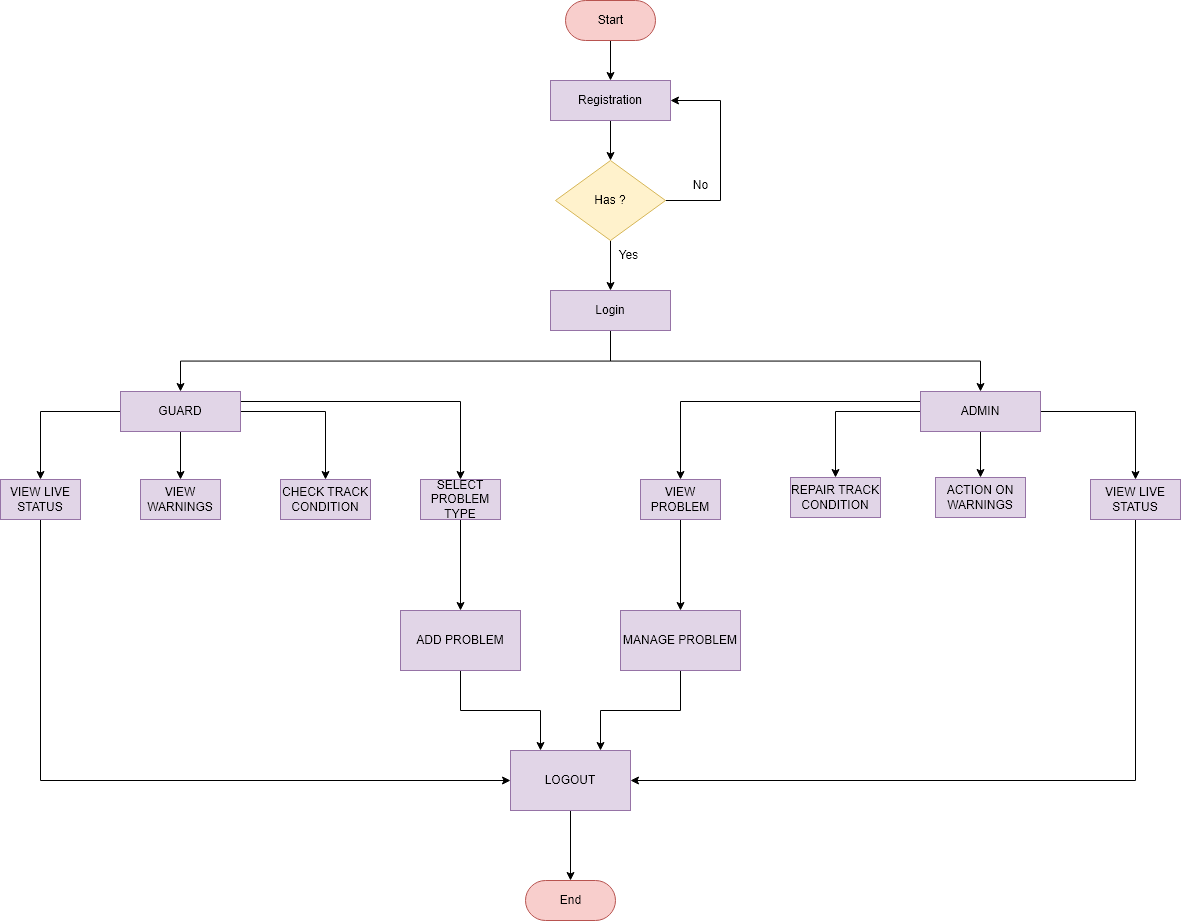

The diagram above was exported from draw.io. Its source (the exported page's mxGraphModel, read from the mxfile embedded in the PNG):
<mxGraphModel dx="2333" dy="827" grid="1" gridSize="10" guides="1" tooltips="1" connect="1" arrows="1" fold="1" page="1" pageScale="1" pageWidth="850" pageHeight="1100" math="0" shadow="0">
  <root>
    <mxCell id="WIyWlLk6GJQsqaUBKTNV-0" />
    <mxCell id="WIyWlLk6GJQsqaUBKTNV-1" parent="WIyWlLk6GJQsqaUBKTNV-0" />
    <mxCell id="62XNFfn-fv7GWhRlEDmE-4" value="" style="edgeStyle=orthogonalEdgeStyle;rounded=0;orthogonalLoop=1;jettySize=auto;html=1;" edge="1" parent="WIyWlLk6GJQsqaUBKTNV-1" source="62XNFfn-fv7GWhRlEDmE-0" target="62XNFfn-fv7GWhRlEDmE-2">
      <mxGeometry relative="1" as="geometry" />
    </mxCell>
    <mxCell id="62XNFfn-fv7GWhRlEDmE-0" value="Start" style="html=1;dashed=0;whitespace=wrap;shape=mxgraph.dfd.start;fillColor=#f8cecc;strokeColor=#b85450;" vertex="1" parent="WIyWlLk6GJQsqaUBKTNV-1">
      <mxGeometry x="365" width="90" height="40" as="geometry" />
    </mxCell>
    <mxCell id="62XNFfn-fv7GWhRlEDmE-7" value="" style="edgeStyle=orthogonalEdgeStyle;rounded=0;orthogonalLoop=1;jettySize=auto;html=1;" edge="1" parent="WIyWlLk6GJQsqaUBKTNV-1" source="62XNFfn-fv7GWhRlEDmE-2" target="62XNFfn-fv7GWhRlEDmE-5">
      <mxGeometry relative="1" as="geometry" />
    </mxCell>
    <mxCell id="62XNFfn-fv7GWhRlEDmE-2" value="Registration" style="rounded=0;whiteSpace=wrap;html=1;fillColor=#e1d5e7;strokeColor=#9673a6;" vertex="1" parent="WIyWlLk6GJQsqaUBKTNV-1">
      <mxGeometry x="350" y="80" width="120" height="40" as="geometry" />
    </mxCell>
    <mxCell id="62XNFfn-fv7GWhRlEDmE-6" style="edgeStyle=orthogonalEdgeStyle;rounded=0;orthogonalLoop=1;jettySize=auto;html=1;exitX=1;exitY=0.5;exitDx=0;exitDy=0;entryX=1;entryY=0.5;entryDx=0;entryDy=0;" edge="1" parent="WIyWlLk6GJQsqaUBKTNV-1" source="62XNFfn-fv7GWhRlEDmE-5" target="62XNFfn-fv7GWhRlEDmE-2">
      <mxGeometry relative="1" as="geometry">
        <Array as="points">
          <mxPoint x="520" y="200" />
          <mxPoint x="520" y="100" />
        </Array>
      </mxGeometry>
    </mxCell>
    <mxCell id="62XNFfn-fv7GWhRlEDmE-10" value="" style="edgeStyle=orthogonalEdgeStyle;rounded=0;orthogonalLoop=1;jettySize=auto;html=1;" edge="1" parent="WIyWlLk6GJQsqaUBKTNV-1" source="62XNFfn-fv7GWhRlEDmE-5" target="62XNFfn-fv7GWhRlEDmE-9">
      <mxGeometry relative="1" as="geometry" />
    </mxCell>
    <mxCell id="62XNFfn-fv7GWhRlEDmE-5" value="Has ?" style="rhombus;whiteSpace=wrap;html=1;fillColor=#fff2cc;strokeColor=#d6b656;" vertex="1" parent="WIyWlLk6GJQsqaUBKTNV-1">
      <mxGeometry x="355" y="160" width="110" height="80" as="geometry" />
    </mxCell>
    <mxCell id="62XNFfn-fv7GWhRlEDmE-8" value="No" style="text;html=1;align=center;verticalAlign=middle;resizable=0;points=[];autosize=1;strokeColor=none;fillColor=none;" vertex="1" parent="WIyWlLk6GJQsqaUBKTNV-1">
      <mxGeometry x="480" y="170" width="40" height="30" as="geometry" />
    </mxCell>
    <mxCell id="62XNFfn-fv7GWhRlEDmE-14" style="edgeStyle=orthogonalEdgeStyle;rounded=0;orthogonalLoop=1;jettySize=auto;html=1;exitX=0.5;exitY=1;exitDx=0;exitDy=0;entryX=0.5;entryY=0;entryDx=0;entryDy=0;" edge="1" parent="WIyWlLk6GJQsqaUBKTNV-1" source="62XNFfn-fv7GWhRlEDmE-9" target="62XNFfn-fv7GWhRlEDmE-12">
      <mxGeometry relative="1" as="geometry" />
    </mxCell>
    <mxCell id="62XNFfn-fv7GWhRlEDmE-15" style="edgeStyle=orthogonalEdgeStyle;rounded=0;orthogonalLoop=1;jettySize=auto;html=1;exitX=0.5;exitY=1;exitDx=0;exitDy=0;" edge="1" parent="WIyWlLk6GJQsqaUBKTNV-1" source="62XNFfn-fv7GWhRlEDmE-9" target="62XNFfn-fv7GWhRlEDmE-11">
      <mxGeometry relative="1" as="geometry" />
    </mxCell>
    <mxCell id="62XNFfn-fv7GWhRlEDmE-9" value="Login" style="rounded=0;whiteSpace=wrap;html=1;fillColor=#e1d5e7;strokeColor=#9673a6;" vertex="1" parent="WIyWlLk6GJQsqaUBKTNV-1">
      <mxGeometry x="350" y="290" width="120" height="40" as="geometry" />
    </mxCell>
    <mxCell id="62XNFfn-fv7GWhRlEDmE-28" style="edgeStyle=orthogonalEdgeStyle;rounded=0;orthogonalLoop=1;jettySize=auto;html=1;exitX=0;exitY=0.25;exitDx=0;exitDy=0;entryX=0.5;entryY=0;entryDx=0;entryDy=0;" edge="1" parent="WIyWlLk6GJQsqaUBKTNV-1" source="62XNFfn-fv7GWhRlEDmE-11" target="62XNFfn-fv7GWhRlEDmE-21">
      <mxGeometry relative="1" as="geometry" />
    </mxCell>
    <mxCell id="62XNFfn-fv7GWhRlEDmE-29" style="edgeStyle=orthogonalEdgeStyle;rounded=0;orthogonalLoop=1;jettySize=auto;html=1;exitX=0;exitY=0.5;exitDx=0;exitDy=0;entryX=0.5;entryY=0;entryDx=0;entryDy=0;" edge="1" parent="WIyWlLk6GJQsqaUBKTNV-1" source="62XNFfn-fv7GWhRlEDmE-11" target="62XNFfn-fv7GWhRlEDmE-22">
      <mxGeometry relative="1" as="geometry" />
    </mxCell>
    <mxCell id="62XNFfn-fv7GWhRlEDmE-30" value="" style="edgeStyle=orthogonalEdgeStyle;rounded=0;orthogonalLoop=1;jettySize=auto;html=1;" edge="1" parent="WIyWlLk6GJQsqaUBKTNV-1" source="62XNFfn-fv7GWhRlEDmE-11" target="62XNFfn-fv7GWhRlEDmE-23">
      <mxGeometry relative="1" as="geometry" />
    </mxCell>
    <mxCell id="62XNFfn-fv7GWhRlEDmE-31" style="edgeStyle=orthogonalEdgeStyle;rounded=0;orthogonalLoop=1;jettySize=auto;html=1;" edge="1" parent="WIyWlLk6GJQsqaUBKTNV-1" source="62XNFfn-fv7GWhRlEDmE-11" target="62XNFfn-fv7GWhRlEDmE-19">
      <mxGeometry relative="1" as="geometry" />
    </mxCell>
    <mxCell id="62XNFfn-fv7GWhRlEDmE-11" value="ADMIN" style="rounded=0;whiteSpace=wrap;html=1;fillColor=#e1d5e7;strokeColor=#9673a6;" vertex="1" parent="WIyWlLk6GJQsqaUBKTNV-1">
      <mxGeometry x="720" y="391" width="120" height="40" as="geometry" />
    </mxCell>
    <mxCell id="62XNFfn-fv7GWhRlEDmE-24" value="" style="edgeStyle=orthogonalEdgeStyle;rounded=0;orthogonalLoop=1;jettySize=auto;html=1;" edge="1" parent="WIyWlLk6GJQsqaUBKTNV-1" source="62XNFfn-fv7GWhRlEDmE-12" target="62XNFfn-fv7GWhRlEDmE-18">
      <mxGeometry relative="1" as="geometry" />
    </mxCell>
    <mxCell id="62XNFfn-fv7GWhRlEDmE-25" style="edgeStyle=orthogonalEdgeStyle;rounded=0;orthogonalLoop=1;jettySize=auto;html=1;exitX=0;exitY=0.5;exitDx=0;exitDy=0;entryX=0.5;entryY=0;entryDx=0;entryDy=0;" edge="1" parent="WIyWlLk6GJQsqaUBKTNV-1" source="62XNFfn-fv7GWhRlEDmE-12" target="62XNFfn-fv7GWhRlEDmE-16">
      <mxGeometry relative="1" as="geometry" />
    </mxCell>
    <mxCell id="62XNFfn-fv7GWhRlEDmE-26" style="edgeStyle=orthogonalEdgeStyle;rounded=0;orthogonalLoop=1;jettySize=auto;html=1;exitX=1;exitY=0.5;exitDx=0;exitDy=0;" edge="1" parent="WIyWlLk6GJQsqaUBKTNV-1" source="62XNFfn-fv7GWhRlEDmE-12" target="62XNFfn-fv7GWhRlEDmE-17">
      <mxGeometry relative="1" as="geometry" />
    </mxCell>
    <mxCell id="62XNFfn-fv7GWhRlEDmE-27" style="edgeStyle=orthogonalEdgeStyle;rounded=0;orthogonalLoop=1;jettySize=auto;html=1;exitX=1;exitY=0.25;exitDx=0;exitDy=0;entryX=0.5;entryY=0;entryDx=0;entryDy=0;" edge="1" parent="WIyWlLk6GJQsqaUBKTNV-1" source="62XNFfn-fv7GWhRlEDmE-12" target="62XNFfn-fv7GWhRlEDmE-20">
      <mxGeometry relative="1" as="geometry" />
    </mxCell>
    <mxCell id="62XNFfn-fv7GWhRlEDmE-12" value="GUARD" style="rounded=0;whiteSpace=wrap;html=1;fillColor=#e1d5e7;strokeColor=#9673a6;" vertex="1" parent="WIyWlLk6GJQsqaUBKTNV-1">
      <mxGeometry x="-80" y="391" width="120" height="40" as="geometry" />
    </mxCell>
    <mxCell id="62XNFfn-fv7GWhRlEDmE-38" style="edgeStyle=orthogonalEdgeStyle;rounded=0;orthogonalLoop=1;jettySize=auto;html=1;exitX=0.5;exitY=1;exitDx=0;exitDy=0;entryX=0;entryY=0.5;entryDx=0;entryDy=0;" edge="1" parent="WIyWlLk6GJQsqaUBKTNV-1" source="62XNFfn-fv7GWhRlEDmE-16" target="62XNFfn-fv7GWhRlEDmE-34">
      <mxGeometry relative="1" as="geometry" />
    </mxCell>
    <mxCell id="62XNFfn-fv7GWhRlEDmE-16" value="VIEW LIVE STATUS" style="rounded=0;whiteSpace=wrap;html=1;fillColor=#e1d5e7;strokeColor=#9673a6;" vertex="1" parent="WIyWlLk6GJQsqaUBKTNV-1">
      <mxGeometry x="-200" y="479" width="80" height="40" as="geometry" />
    </mxCell>
    <mxCell id="62XNFfn-fv7GWhRlEDmE-17" value="CHECK TRACK CONDITION" style="rounded=0;whiteSpace=wrap;html=1;fillColor=#e1d5e7;strokeColor=#9673a6;" vertex="1" parent="WIyWlLk6GJQsqaUBKTNV-1">
      <mxGeometry x="80" y="479" width="90" height="40" as="geometry" />
    </mxCell>
    <mxCell id="62XNFfn-fv7GWhRlEDmE-18" value="VIEW WARNINGS" style="rounded=0;whiteSpace=wrap;html=1;fillColor=#e1d5e7;strokeColor=#9673a6;" vertex="1" parent="WIyWlLk6GJQsqaUBKTNV-1">
      <mxGeometry x="-60" y="479" width="80" height="40" as="geometry" />
    </mxCell>
    <mxCell id="62XNFfn-fv7GWhRlEDmE-37" style="edgeStyle=orthogonalEdgeStyle;rounded=0;orthogonalLoop=1;jettySize=auto;html=1;exitX=0.5;exitY=1;exitDx=0;exitDy=0;entryX=1;entryY=0.5;entryDx=0;entryDy=0;" edge="1" parent="WIyWlLk6GJQsqaUBKTNV-1" source="62XNFfn-fv7GWhRlEDmE-19" target="62XNFfn-fv7GWhRlEDmE-34">
      <mxGeometry relative="1" as="geometry" />
    </mxCell>
    <mxCell id="62XNFfn-fv7GWhRlEDmE-19" value="VIEW LIVE STATUS" style="rounded=0;whiteSpace=wrap;html=1;fillColor=#e1d5e7;strokeColor=#9673a6;" vertex="1" parent="WIyWlLk6GJQsqaUBKTNV-1">
      <mxGeometry x="890" y="479" width="90" height="40" as="geometry" />
    </mxCell>
    <mxCell id="62XNFfn-fv7GWhRlEDmE-43" style="edgeStyle=orthogonalEdgeStyle;rounded=0;orthogonalLoop=1;jettySize=auto;html=1;exitX=0.5;exitY=1;exitDx=0;exitDy=0;entryX=0.5;entryY=0;entryDx=0;entryDy=0;" edge="1" parent="WIyWlLk6GJQsqaUBKTNV-1" source="62XNFfn-fv7GWhRlEDmE-20" target="62XNFfn-fv7GWhRlEDmE-33">
      <mxGeometry relative="1" as="geometry" />
    </mxCell>
    <mxCell id="62XNFfn-fv7GWhRlEDmE-20" value="SELECT PROBLEM TYPE" style="rounded=0;whiteSpace=wrap;html=1;fillColor=#e1d5e7;strokeColor=#9673a6;" vertex="1" parent="WIyWlLk6GJQsqaUBKTNV-1">
      <mxGeometry x="220" y="479" width="80" height="40" as="geometry" />
    </mxCell>
    <mxCell id="62XNFfn-fv7GWhRlEDmE-44" style="edgeStyle=orthogonalEdgeStyle;rounded=0;orthogonalLoop=1;jettySize=auto;html=1;exitX=0.5;exitY=1;exitDx=0;exitDy=0;entryX=0.5;entryY=0;entryDx=0;entryDy=0;" edge="1" parent="WIyWlLk6GJQsqaUBKTNV-1" source="62XNFfn-fv7GWhRlEDmE-21" target="62XNFfn-fv7GWhRlEDmE-32">
      <mxGeometry relative="1" as="geometry" />
    </mxCell>
    <mxCell id="62XNFfn-fv7GWhRlEDmE-21" value="VIEW PROBLEM" style="rounded=0;whiteSpace=wrap;html=1;fillColor=#e1d5e7;strokeColor=#9673a6;" vertex="1" parent="WIyWlLk6GJQsqaUBKTNV-1">
      <mxGeometry x="440" y="479" width="80" height="40" as="geometry" />
    </mxCell>
    <mxCell id="62XNFfn-fv7GWhRlEDmE-22" value="REPAIR TRACK CONDITION" style="rounded=0;whiteSpace=wrap;html=1;fillColor=#e1d5e7;strokeColor=#9673a6;" vertex="1" parent="WIyWlLk6GJQsqaUBKTNV-1">
      <mxGeometry x="590" y="477" width="90" height="40" as="geometry" />
    </mxCell>
    <mxCell id="62XNFfn-fv7GWhRlEDmE-23" value="ACTION ON WARNINGS" style="rounded=0;whiteSpace=wrap;html=1;fillColor=#e1d5e7;strokeColor=#9673a6;" vertex="1" parent="WIyWlLk6GJQsqaUBKTNV-1">
      <mxGeometry x="735" y="477" width="90" height="40" as="geometry" />
    </mxCell>
    <mxCell id="62XNFfn-fv7GWhRlEDmE-36" style="edgeStyle=orthogonalEdgeStyle;rounded=0;orthogonalLoop=1;jettySize=auto;html=1;exitX=0.5;exitY=1;exitDx=0;exitDy=0;entryX=0.75;entryY=0;entryDx=0;entryDy=0;" edge="1" parent="WIyWlLk6GJQsqaUBKTNV-1" source="62XNFfn-fv7GWhRlEDmE-32" target="62XNFfn-fv7GWhRlEDmE-34">
      <mxGeometry relative="1" as="geometry" />
    </mxCell>
    <mxCell id="62XNFfn-fv7GWhRlEDmE-32" value="MANAGE PROBLEM" style="rounded=0;whiteSpace=wrap;html=1;fillColor=#e1d5e7;strokeColor=#9673a6;" vertex="1" parent="WIyWlLk6GJQsqaUBKTNV-1">
      <mxGeometry x="420" y="610" width="120" height="60" as="geometry" />
    </mxCell>
    <mxCell id="62XNFfn-fv7GWhRlEDmE-35" style="edgeStyle=orthogonalEdgeStyle;rounded=0;orthogonalLoop=1;jettySize=auto;html=1;exitX=0.5;exitY=1;exitDx=0;exitDy=0;entryX=0.25;entryY=0;entryDx=0;entryDy=0;" edge="1" parent="WIyWlLk6GJQsqaUBKTNV-1" source="62XNFfn-fv7GWhRlEDmE-33" target="62XNFfn-fv7GWhRlEDmE-34">
      <mxGeometry relative="1" as="geometry" />
    </mxCell>
    <mxCell id="62XNFfn-fv7GWhRlEDmE-33" value="ADD PROBLEM" style="rounded=0;whiteSpace=wrap;html=1;fillColor=#e1d5e7;strokeColor=#9673a6;" vertex="1" parent="WIyWlLk6GJQsqaUBKTNV-1">
      <mxGeometry x="200" y="610" width="120" height="60" as="geometry" />
    </mxCell>
    <mxCell id="62XNFfn-fv7GWhRlEDmE-40" value="" style="edgeStyle=orthogonalEdgeStyle;rounded=0;orthogonalLoop=1;jettySize=auto;html=1;" edge="1" parent="WIyWlLk6GJQsqaUBKTNV-1" source="62XNFfn-fv7GWhRlEDmE-34" target="62XNFfn-fv7GWhRlEDmE-39">
      <mxGeometry relative="1" as="geometry" />
    </mxCell>
    <mxCell id="62XNFfn-fv7GWhRlEDmE-34" value="LOGOUT" style="rounded=0;whiteSpace=wrap;html=1;fillColor=#e1d5e7;strokeColor=#9673a6;" vertex="1" parent="WIyWlLk6GJQsqaUBKTNV-1">
      <mxGeometry x="310" y="750" width="120" height="60" as="geometry" />
    </mxCell>
    <mxCell id="62XNFfn-fv7GWhRlEDmE-39" value="End" style="html=1;dashed=0;whitespace=wrap;shape=mxgraph.dfd.start;fillColor=#f8cecc;strokeColor=#b85450;" vertex="1" parent="WIyWlLk6GJQsqaUBKTNV-1">
      <mxGeometry x="325" y="880" width="90" height="40" as="geometry" />
    </mxCell>
    <mxCell id="62XNFfn-fv7GWhRlEDmE-41" value="Yes" style="text;html=1;align=center;verticalAlign=middle;resizable=0;points=[];autosize=1;strokeColor=none;fillColor=none;" vertex="1" parent="WIyWlLk6GJQsqaUBKTNV-1">
      <mxGeometry x="408" y="240" width="40" height="30" as="geometry" />
    </mxCell>
  </root>
</mxGraphModel>